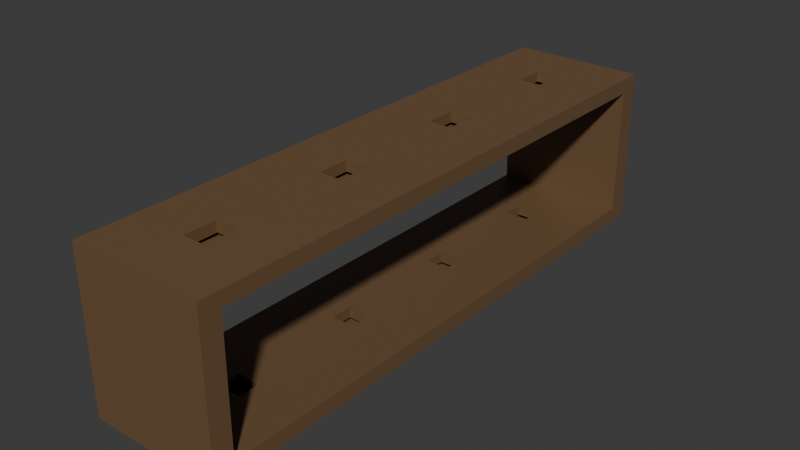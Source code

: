 # Source: Estante_escobas.blend  (saved by Blender 5.1.30; exported with 4.5.12 LTS)
import bpy
from mathutils import Matrix  # noqa: F401  (used for matrix-valued properties, if any)

bpy.ops.wm.read_factory_settings(use_empty=True)
scene = bpy.context.scene
scene.name = 'Scene'

# ---- collections
col_collection = bpy.data.collections.new('Collection'); scene.collection.children.link(col_collection)

# ---- materials (node trees are filled in below, after node groups)
mat_material_001 = bpy.data.materials.new('Material.001')

# ---- material node trees
mat_material_001.use_nodes = True; mat_material_001.node_tree.nodes.clear()
_N = mat_material_001.node_tree.nodes; _L = mat_material_001.node_tree.links
n0 = _N.new('ShaderNodeBsdfPrincipled'); n0.name = 'BSDF Principista'; n0.location = (-200, 100)
n0.inputs[0].default_value = (0.1601, 0.0923, 0.04417, 1.0)
n1 = _N.new('ShaderNodeOutputMaterial'); n1.name = 'Material'; n1.location = (200, 100)
_L.new(n0.outputs[0], n1.inputs[0])
n1.is_active_output = True

# ---- world
world_world = bpy.data.worlds.new('World'); scene.world = world_world
world_world.use_nodes = True; world_world.node_tree.nodes.clear()
_N = world_world.node_tree.nodes; _L = world_world.node_tree.links
n0 = _N.new('ShaderNodeOutputWorld'); n0.name = 'World Output'; n0.location = (200, 100)
n1 = _N.new('ShaderNodeBackground'); n1.name = 'Background'; n1.location = (-200, 100)
n1.inputs[0].default_value = (0.05088, 0.05088, 0.05088, 1.0)
_L.new(n1.outputs[0], n0.inputs[0])
n0.is_active_output = True
world_world.color = (0.05088, 0.05088, 0.05088)
world_world.sun_shadow_jitter_overblur = 0.0

# ---- meshes
me_cubo = bpy.data.meshes.new('Cubo')
me_cubo.from_pydata([(2.772, 10.98, 2.802), (2.772, 10.98, -2.468), (2.772, -10.98, 2.802), (2.772, -10.98, -2.468), (-2.772, 10.98, 2.802), (-2.772, 10.98, -2.468), (-2.772, -10.98, 2.802), (-2.772, -10.98, -2.468), (-2.772, 11.81, 3.415), (-2.772, 11.81, -3.081), (-2.772, -11.81, 3.415), (2.772, -11.81, -3.081), (2.772, 11.81, -3.081), (2.772, -11.81, 3.415), (2.772, 11.81, 3.415), (-2.772, -11.81, -3.081), (2.772, 10.98, -2.468), (2.772, -10.98, -2.468), (-2.772, 10.98, -2.468), (-2.772, -10.98, -2.468), (-2.772, 11.81, 3.415), (-2.772, -11.81, 3.415), (2.772, -11.81, 3.415), (2.772, 11.81, 3.415), (-2.772, 0.0, 3.415), (2.772, 0.0, 3.415), (2.772, -5.906, 3.415), (-2.772, -5.906, 3.415), (-2.772, 0.0, 3.415), (2.772, 0.0, 3.415), (-2.772, 0.0, 2.802), (2.772, 0.0, 2.802), (-2.772, 5.906, 3.415), (-2.772, 5.492, 2.802), (2.772, 5.906, 3.415), (2.772, 5.492, 2.802), (2.772, -5.906, 3.415), (2.772, -5.492, 2.802), (-2.772, -5.906, 3.415), (-2.772, -5.492, 2.802), (-2.772, -5.491, -2.468), (2.772, -5.491, -2.468), (2.772, 5.466, -2.468), (-2.772, 5.466, -2.468), (0.4722, -9.512, 3.415), (-0.4722, -9.512, 3.415), (0.4722, -8.206, 3.415), (-0.4722, -8.206, 3.415), (2.772, -11.81, 3.415), (-2.772, -11.81, 3.415), (-0.4722, -3.606, 3.415), (-0.4722, -2.3, 3.415), (0.4722, -2.3, 3.415), (0.4722, -3.606, 3.415), (0.4722, 3.606, 3.415), (0.4722, 2.3, 3.415), (-0.4722, 2.3, 3.415), (-0.4722, 3.606, 3.415), (-0.4722, 8.206, 3.415), (-0.4722, 9.512, 3.415), (0.4722, 9.512, 3.415), (0.4722, 8.206, 3.415), (-0.4722, -7.791, -2.468), (-0.4722, -8.684, -2.468), (0.4722, -8.684, -2.468), (0.4722, -7.791, -2.468), (0.4722, -3.191, -2.468), (0.4722, -2.298, -2.468), (-0.4722, -3.191, -2.468), (-0.4722, -2.298, -2.468), (-0.4722, 3.166, -2.468), (-0.4722, 2.302, -2.468), (0.4722, 2.302, -2.468), (0.4722, 3.166, -2.468), (0.4722, 7.766, -2.468), (0.4722, 8.684, -2.468), (-0.4722, 8.684, -2.468), (-0.4722, 7.766, -2.468), (-0.4722, 8.206, 2.982), (-0.4722, 9.512, 2.982), (0.4722, 9.512, 2.982), (0.4722, 7.766, -2.901), (0.4722, 8.684, -2.901), (-0.4722, -7.791, -2.901), (-0.4722, -8.684, -2.901), (-0.4722, 8.684, -2.901), (0.4722, -8.684, -2.901), (-0.4722, -3.606, 2.982), (-0.4722, -2.3, 2.982), (0.4722, 3.606, 2.982), (0.4722, 2.3, 2.982), (0.4722, -2.3, 2.982), (0.4722, -3.606, 2.982), (-0.4722, 2.3, 2.982), (-0.4722, 3.606, 2.982), (0.4722, 8.206, 2.982), (0.4722, -3.191, -2.901), (0.4722, -2.298, -2.901), (-0.4722, 3.166, -2.901), (-0.4722, 2.302, -2.901), (-0.4722, -2.298, -2.901), (-0.4722, -3.191, -2.901), (0.4722, -7.791, -2.901), (0.4722, 2.302, -2.901), (0.4722, 3.166, -2.901), (-0.4722, 7.766, -2.901), (0.4722, -9.512, 2.982), (-0.4722, -9.512, 2.982), (0.4722, -8.206, 2.982), (-0.4722, -8.206, 2.982)], [], [(9, 12, 11, 15), (11, 13, 10, 15), (5, 1, 0, 4), (9, 8, 14, 12), (33, 4, 0, 35), (5, 4, 8, 9), (39, 6, 10, 38), (1, 3, 11, 12), (3, 2, 13, 11), (35, 0, 14, 34), (6, 7, 15, 10), (0, 1, 12, 14), (7, 5, 9, 15), (2, 3, 7, 6), (52, 51, 88, 91), (71, 72, 103, 99), (65, 62, 83, 102), (55, 54, 89, 90), (37, 31, 29, 36), (33, 30, 28, 32), (39, 30, 31, 37), (4, 33, 32, 8), (31, 35, 34, 29), (30, 33, 35, 31), (6, 39, 37, 2), (2, 37, 36, 13), (30, 39, 38, 28), (51, 50, 87, 88), (63, 64, 86, 84), (54, 57, 94, 89), (77, 74, 81, 105), (21, 22, 48, 49), (44, 45, 49, 48), (55, 56, 24, 27, 50, 51, 52, 53, 26, 25), (61, 58, 59, 20, 24, 56, 57, 54, 55, 25, 23, 60), (59, 60, 23, 20), (66, 68, 40, 19, 63, 62, 65, 64, 17, 41), (64, 63, 19, 17), (72, 71, 70, 43, 40, 68, 69, 67, 66, 41, 42, 73), (74, 77, 76, 18, 43, 70, 73, 42, 16, 75), (76, 75, 16, 18), (53, 52, 91, 92), (66, 67, 97, 96), (73, 70, 98, 104), (70, 71, 99, 98), (50, 53, 92, 87), (57, 56, 93, 94), (69, 68, 101, 100), (59, 58, 78, 79), (45, 44, 106, 107), (58, 61, 95, 78), (61, 60, 80, 95), (64, 65, 102, 86), (67, 69, 100, 97), (44, 46, 108, 106), (60, 59, 79, 80), (47, 45, 107, 109), (72, 73, 104, 103), (74, 75, 82, 81), (68, 66, 96, 101), (46, 47, 109, 108), (76, 77, 105, 85), (56, 55, 90, 93), (62, 63, 84, 83), (75, 76, 85, 82), (53, 50, 27, 21, 49, 45, 47, 46, 44, 48, 22, 26)])
_uv = me_cubo.uv_layers.new(name='MapaUV')
_uv.uv.foreach_set('vector', [0.375, 0.25, 0.625, 0.25, 0.625, 0.5, 0.375, 0.5, 0.375, 0.5, 0.625, 0.5, 0.625, 0.75, 0.375, 0.75, 0.6486, 0.7412, 0.3986, 0.7588, 0.6014, 0.7588, 0.8514, 0.7412, 0.125, 0.5, 0.375, 0.5, 0.375, 0.75, 0.125, 0.75, 0.8514, 0.6831, 0.8514, 0.7412, 0.6014, 0.7588, 0.6014, 0.8169, 0.6486, 0.7412, 0.8514, 0.7412, 0.875, 0.75, 0.625, 0.75, 0.8514, 0.5669, 0.8514, 0.5088, 0.875, 0.5, 0.875, 0.5625, 0.3986, 0.7588, 0.3986, 0.9912, 0.375, 1.0, 0.375, 0.75, 0.3986, 0.9912, 0.6014, 0.9912, 0.625, 1.0, 0.375, 1.0, 0.6014, 0.8169, 0.6014, 0.7588, 0.625, 0.75, 0.625, 0.8125, 0.8514, 0.5088, 0.6486, 0.5088, 0.625, 0.5, 0.875, 0.5, 0.6014, 0.7588, 0.3986, 0.7588, 0.375, 0.75, 0.625, 0.75, 0.6486, 0.5088, 0.6486, 0.7412, 0.625, 0.75, 0.625, 0.5, 0.6014, 0.9912, 0.3986, 0.9912, 0.6486, 0.5088, 0.8514, 0.5088, 0.4148, 0.5974, 0.5852, 0.5974, 0.5852, 0.5974, 0.4148, 0.5974, 0.6048, 0.5852, 0.6048, 0.4148, 0.6048, 0.4148, 0.6048, 0.5852, 0.1454, 0.4148, 0.1454, 0.5852, 0.1454, 0.5852, 0.1454, 0.4148, 0.4148, 0.4026, 0.4148, 0.3474, 0.4148, 0.3474, 0.4148, 0.4026, 0.6014, 0.9331, 0.6014, 0.875, 0.625, 0.875, 0.625, 0.9375, 0.8514, 0.6831, 0.8514, 0.625, 0.875, 0.625, 0.875, 0.6875, 0.8514, 0.5669, 0.8514, 0.625, 0.6014, 0.875, 0.6014, 0.9331, 0.8514, 0.7412, 0.8514, 0.6831, 0.875, 0.6875, 0.875, 0.75, 0.6014, 0.875, 0.6014, 0.8169, 0.625, 0.8125, 0.625, 0.875, 0.8514, 0.625, 0.8514, 0.6831, 0.6014, 0.8169, 0.6014, 0.875, 0.8514, 0.5088, 0.8514, 0.5669, 0.6014, 0.9331, 0.6014, 0.9912, 0.6014, 0.9912, 0.6014, 0.9331, 0.625, 0.9375, 0.625, 1.0, 0.8514, 0.625, 0.8514, 0.5669, 0.875, 0.5625, 0.875, 0.625, 0.5852, 0.5974, 0.5852, 0.6526, 0.5852, 0.6526, 0.5852, 0.5974, 0.1047, 0.5852, 0.1047, 0.4148, 0.1047, 0.4148, 0.1047, 0.5852, 0.4148, 0.3474, 0.5852, 0.3474, 0.5852, 0.3474, 0.4148, 0.3474, 0.8535, 0.5852, 0.8535, 0.4148, 0.8535, 0.4148, 0.8535, 0.5852, 0.0, 0.0, 0.0, 0.0, 0.0, 0.0, 0.0, 0.0, 0.4148, 0.9026, 0.5852, 0.9026, 1.0, 1.0, 0.0, 1.0, 0.4148, 0.4026, 0.5852, 0.4026, 1.0, 0.5, 1.0, 0.75, 0.5852, 0.6526, 0.5852, 0.5974, 0.4148, 0.5974, 0.4148, 0.6526, 0.0, 0.75, 0.0, 0.5, 0.4148, 0.1526, 0.5852, 0.1526, 0.5852, 0.09736, 1.0, 0.0, 1.0, 0.5, 0.5852, 0.4026, 0.5852, 0.3474, 0.4148, 0.3474, 0.4148, 0.4026, 0.0, 0.5, 0.0, 0.0, 0.4148, 0.09736, 0.5852, 0.09736, 0.4148, 0.09736, 0.0, 0.0, 1.0, 0.0, 0.3547, 0.4148, 0.3547, 0.5852, 0.2501, 1.0, 0.0, 1.0, 0.1047, 0.5852, 0.1454, 0.5852, 0.1454, 0.4148, 0.1047, 0.4148, 0.0, 0.0, 0.2501, 0.0, 0.1047, 0.4148, 0.1047, 0.5852, 0.0, 1.0, 0.0, 0.0, 0.6048, 0.4148, 0.6048, 0.5852, 0.6441, 0.5852, 0.7488, 1.0, 0.2501, 1.0, 0.3547, 0.5852, 0.3954, 0.5852, 0.3954, 0.4148, 0.3547, 0.4148, 0.2501, 0.0, 0.7488, 0.0, 0.6441, 0.4148, 0.8535, 0.4148, 0.8535, 0.5852, 0.8953, 0.5852, 1.0, 1.0, 0.7488, 1.0, 0.6441, 0.5852, 0.6441, 0.4148, 0.7488, 0.0, 1.0, 0.0, 0.8953, 0.4148, 0.8953, 0.5852, 0.8953, 0.4148, 1.0, 0.0, 1.0, 1.0, 0.4148, 0.6526, 0.4148, 0.5974, 0.4148, 0.5974, 0.4148, 0.6526, 0.3547, 0.4148, 0.3954, 0.4148, 0.3954, 0.4148, 0.3547, 0.4148, 0.6441, 0.4148, 0.6441, 0.5852, 0.6441, 0.5852, 0.6441, 0.4148, 0.6441, 0.5852, 0.6048, 0.5852, 0.6048, 0.5852, 0.6441, 0.5852, 0.5852, 0.6526, 0.4148, 0.6526, 0.4148, 0.6526, 0.5852, 0.6526, 0.5852, 0.3474, 0.5852, 0.4026, 0.5852, 0.4026, 0.5852, 0.3474, 0.3954, 0.5852, 0.3547, 0.5852, 0.3547, 0.5852, 0.3954, 0.5852, 0.5852, 0.09736, 0.5852, 0.1526, 0.5852, 0.1526, 0.5852, 0.09736, 0.5852, 0.9026, 0.4148, 0.9026, 0.4148, 0.9026, 0.5852, 0.9026, 0.5852, 0.1526, 0.4148, 0.1526, 0.4148, 0.1526, 0.5852, 0.1526, 0.4148, 0.1526, 0.4148, 0.09736, 0.4148, 0.09736, 0.4148, 0.1526, 0.1047, 0.4148, 0.1454, 0.4148, 0.1454, 0.4148, 0.1047, 0.4148, 0.3954, 0.4148, 0.3954, 0.5852, 0.3954, 0.5852, 0.3954, 0.4148, 0.4148, 0.9026, 0.4148, 0.8474, 0.4148, 0.8474, 0.4148, 0.9026, 0.4148, 0.09736, 0.5852, 0.09736, 0.5852, 0.09736, 0.4148, 0.09736, 0.5852, 0.8474, 0.5852, 0.9026, 0.5852, 0.9026, 0.5852, 0.8474, 0.6048, 0.4148, 0.6441, 0.4148, 0.6441, 0.4148, 0.6048, 0.4148, 0.8535, 0.4148, 0.8953, 0.4148, 0.8953, 0.4148, 0.8535, 0.4148, 0.3547, 0.5852, 0.3547, 0.4148, 0.3547, 0.4148, 0.3547, 0.5852, 0.4148, 0.8474, 0.5852, 0.8474, 0.5852, 0.8474, 0.4148, 0.8474, 0.8953, 0.5852, 0.8535, 0.5852, 0.8535, 0.5852, 0.8953, 0.5852, 0.5852, 0.4026, 0.4148, 0.4026, 0.4148, 0.4026, 0.5852, 0.4026, 0.1454, 0.5852, 0.1047, 0.5852, 0.1047, 0.5852, 0.1454, 0.5852, 0.8953, 0.4148, 0.8953, 0.5852, 0.8953, 0.5852, 0.8953, 0.4148, 0.4148, 0.6526, 0.5852, 0.6526, 0.0, 0.0, 0.0, 0.0, 1.0, 1.0, 0.5852, 0.9026, 0.5852, 0.8474, 0.4148, 0.8474, 0.4148, 0.9026, 0.0, 0.0, 0.0, 0.0, 0.0, 0.75])
me_cubo.materials.append(mat_material_001)
me_cubo.update()

# ---- objects
ob_cubo = bpy.data.objects.new('Cubo', me_cubo)

# ---- transforms, parenting, visibility, modifiers, constraints
ob_cubo.location = (0.0, 0.0, 0.0)

# ---- collection membership
col_collection.objects.link(ob_cubo)

# ---- scene / render settings (as saved in the file)
scene.frame_start = 1; scene.frame_end = 250; scene.frame_set(0)
scene.render.engine = 'BLENDER_EEVEE_NEXT'
scene.render.bake_bias = 0.0
scene.render.bake_samples = 0
scene.cycles.sampling_pattern = 'TABULATED_SOBOL'
scene.eevee.use_volume_custom_range = False
bpy.context.view_layer.update()

# ---- added for rendering (the .blend has no active camera and no usable light): camera, sun
cam_auto = bpy.data.cameras.new('AutoCamera')
cam_auto.lens = 50.0
cam_auto.sensor_width = 36.0
cam_auto.clip_end = 1000.0
ob_auto_camera = bpy.data.objects.new('AutoCamera', cam_auto)
scene.collection.objects.link(ob_auto_camera)
ob_auto_camera.location = (23.2419, -27.8902, 18.7605)
ob_auto_camera.rotation_euler = (1.09748, -7.21219e-08, 0.694738)
scene.camera = ob_auto_camera
light_auto_sun = bpy.data.lights.new('AutoSun', 'SUN')
light_auto_sun.energy = 3.0
light_auto_sun.angle = 0.0523599
ob_auto_sun = bpy.data.objects.new('AutoSun', light_auto_sun)
scene.collection.objects.link(ob_auto_sun)
ob_auto_sun.rotation_euler = (0.872665, 0.174533, 0.523599)
bpy.context.view_layer.update()
